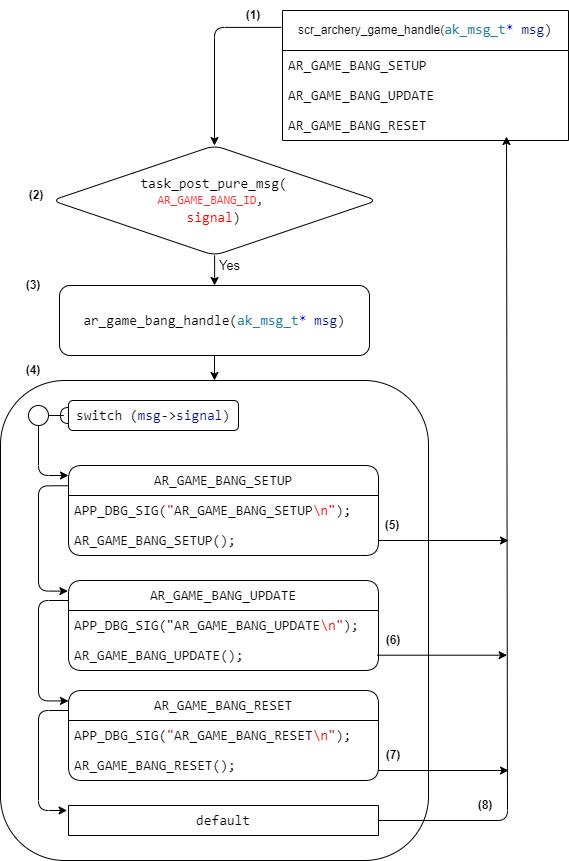

The diagram above was exported from draw.io. Its source (the exported page's mxGraphModel, read from the mxfile embedded in the PNG):
<mxGraphModel dx="1461" dy="622" grid="1" gridSize="10" guides="1" tooltips="1" connect="1" arrows="1" fold="1" page="1" pageScale="1" pageWidth="850" pageHeight="1100" math="0" shadow="0">
  <root>
    <mxCell id="0" />
    <mxCell id="1" parent="0" />
    <mxCell id="-6sIfph3jtw78D4HIJ4t-1" value="" style="edgeStyle=orthogonalEdgeStyle;rounded=1;orthogonalLoop=1;jettySize=auto;html=1;" parent="1" source="-6sIfph3jtw78D4HIJ4t-2" target="-6sIfph3jtw78D4HIJ4t-3" edge="1">
      <mxGeometry relative="1" as="geometry" />
    </mxCell>
    <mxCell id="-6sIfph3jtw78D4HIJ4t-2" value="&lt;div style=&quot;background-color: rgb(255, 255, 255); font-family: Consolas, &amp;quot;Courier New&amp;quot;, monospace; font-size: 14px; line-height: 19px;&quot;&gt;ar_game_bang_handle(&lt;span style=&quot;color: #267f99;&quot;&gt;ak_msg_t&lt;/span&gt;&lt;span style=&quot;color: #0000ff;&quot;&gt;*&lt;/span&gt; &lt;span style=&quot;color: #001080;&quot;&gt;msg&lt;/span&gt;)&lt;/div&gt;" style="rounded=1;whiteSpace=wrap;html=1;fontSize=12;glass=0;strokeWidth=1;shadow=0;" parent="1" vertex="1">
      <mxGeometry x="259" y="315" width="310" height="70" as="geometry" />
    </mxCell>
    <mxCell id="-6sIfph3jtw78D4HIJ4t-3" value="" style="rounded=1;whiteSpace=wrap;html=1;fontSize=12;glass=0;strokeWidth=1;shadow=0;" parent="1" vertex="1">
      <mxGeometry x="200" y="410" width="428" height="480" as="geometry" />
    </mxCell>
    <mxCell id="-6sIfph3jtw78D4HIJ4t-4" value="" style="edgeStyle=orthogonalEdgeStyle;rounded=1;orthogonalLoop=1;jettySize=auto;html=1;exitX=0;exitY=0.225;exitDx=0;exitDy=0;exitPerimeter=0;entryX=-0.002;entryY=0.118;entryDx=0;entryDy=0;entryPerimeter=0;" parent="1" source="-6sIfph3jtw78D4HIJ4t-5" target="-6sIfph3jtw78D4HIJ4t-8" edge="1">
      <mxGeometry relative="1" as="geometry">
        <mxPoint x="258" y="665" as="targetPoint" />
        <Array as="points">
          <mxPoint x="238" y="515" />
          <mxPoint x="238" y="620" />
          <mxPoint x="267" y="620" />
        </Array>
      </mxGeometry>
    </mxCell>
    <mxCell id="-6sIfph3jtw78D4HIJ4t-5" value="&lt;div style=&quot;background-color: rgb(255, 255, 255); font-family: Consolas, &amp;quot;Courier New&amp;quot;, monospace; font-size: 14px; line-height: 19px;&quot;&gt;&lt;div style=&quot;line-height: 19px;&quot;&gt;&lt;div style=&quot;line-height: 19px;&quot;&gt;&lt;div style=&quot;line-height: 19px;&quot;&gt;AR_GAME_BANG_SETUP&lt;/div&gt;&lt;/div&gt;&lt;/div&gt;&lt;/div&gt;" style="swimlane;fontStyle=0;childLayout=stackLayout;horizontal=1;startSize=30;horizontalStack=0;resizeParent=1;resizeParentMax=0;resizeLast=0;collapsible=1;marginBottom=0;whiteSpace=wrap;html=1;rounded=1;" parent="1" vertex="1">
      <mxGeometry x="268" y="495" width="310" height="90" as="geometry" />
    </mxCell>
    <mxCell id="-6sIfph3jtw78D4HIJ4t-6" value="&lt;div style=&quot;background-color: rgb(255, 255, 255); font-family: Consolas, &amp;quot;Courier New&amp;quot;, monospace; font-size: 14px; line-height: 19px;&quot;&gt;&lt;div style=&quot;line-height: 19px;&quot;&gt;&lt;div style=&quot;line-height: 19px;&quot;&gt;APP_DBG_SIG(&lt;span style=&quot;color: #a31515;&quot;&gt;&quot;&lt;/span&gt;AR_GAME_BANG_SETUP&lt;span style=&quot;color: rgb(238, 0, 0);&quot;&gt;\n&lt;/span&gt;&lt;span style=&quot;color: rgb(163, 21, 21);&quot;&gt;&quot;&lt;/span&gt;);&lt;br&gt;&lt;/div&gt;&lt;/div&gt;&lt;/div&gt;" style="text;strokeColor=none;fillColor=none;align=left;verticalAlign=middle;spacingLeft=4;spacingRight=4;overflow=hidden;points=[[0,0.5],[1,0.5]];portConstraint=eastwest;rotatable=0;whiteSpace=wrap;html=1;rounded=1;" parent="-6sIfph3jtw78D4HIJ4t-5" vertex="1">
      <mxGeometry y="30" width="310" height="30" as="geometry" />
    </mxCell>
    <mxCell id="-6sIfph3jtw78D4HIJ4t-7" value="&lt;div style=&quot;background-color: rgb(255, 255, 255); font-family: Consolas, &amp;quot;Courier New&amp;quot;, monospace; font-size: 14px; line-height: 19px;&quot;&gt;&lt;div style=&quot;line-height: 19px;&quot;&gt;&lt;div style=&quot;line-height: 19px;&quot;&gt;&lt;div style=&quot;line-height: 19px;&quot;&gt;&lt;div style=&quot;line-height: 19px;&quot;&gt;AR_GAME_BANG_SETUP();&lt;/div&gt;&lt;/div&gt;&lt;/div&gt;&lt;/div&gt;&lt;/div&gt;" style="text;strokeColor=none;fillColor=none;align=left;verticalAlign=middle;spacingLeft=4;spacingRight=4;overflow=hidden;points=[[0,0.5],[1,0.5]];portConstraint=eastwest;rotatable=0;whiteSpace=wrap;html=1;rounded=1;" parent="-6sIfph3jtw78D4HIJ4t-5" vertex="1">
      <mxGeometry y="60" width="310" height="30" as="geometry" />
    </mxCell>
    <mxCell id="-6sIfph3jtw78D4HIJ4t-8" value="&lt;div style=&quot;background-color: rgb(255, 255, 255); font-family: Consolas, &amp;quot;Courier New&amp;quot;, monospace; font-size: 14px; line-height: 19px;&quot;&gt;&lt;div style=&quot;line-height: 19px;&quot;&gt;&lt;div style=&quot;line-height: 19px;&quot;&gt;&lt;div style=&quot;line-height: 19px;&quot;&gt;AR_GAME_BANG_UPDATE&lt;/div&gt;&lt;/div&gt;&lt;/div&gt;&lt;/div&gt;" style="swimlane;fontStyle=0;childLayout=stackLayout;horizontal=1;startSize=30;horizontalStack=0;resizeParent=1;resizeParentMax=0;resizeLast=0;collapsible=1;marginBottom=0;whiteSpace=wrap;html=1;rounded=1;" parent="1" vertex="1">
      <mxGeometry x="268" y="610" width="310" height="90" as="geometry" />
    </mxCell>
    <mxCell id="-6sIfph3jtw78D4HIJ4t-9" value="&lt;div style=&quot;background-color: rgb(255, 255, 255); font-family: Consolas, &amp;quot;Courier New&amp;quot;, monospace; font-size: 14px; line-height: 19px;&quot;&gt;&lt;div style=&quot;line-height: 19px;&quot;&gt;&lt;div style=&quot;line-height: 19px;&quot;&gt;&lt;div style=&quot;line-height: 19px;&quot;&gt;APP_DBG_SIG(&quot;AR_GAME_BANG_UPDATE&lt;span style=&quot;border-color: var(--border-color); color: rgb(238, 0, 0);&quot;&gt;\n&lt;/span&gt;&lt;span style=&quot;border-color: var(--border-color); color: rgb(163, 21, 21);&quot;&gt;&quot;&lt;/span&gt;);&lt;br&gt;&lt;/div&gt;&lt;/div&gt;&lt;/div&gt;&lt;/div&gt;" style="text;strokeColor=none;fillColor=none;align=left;verticalAlign=middle;spacingLeft=4;spacingRight=4;overflow=hidden;points=[[0,0.5],[1,0.5]];portConstraint=eastwest;rotatable=0;whiteSpace=wrap;html=1;rounded=1;" parent="-6sIfph3jtw78D4HIJ4t-8" vertex="1">
      <mxGeometry y="30" width="310" height="30" as="geometry" />
    </mxCell>
    <mxCell id="-6sIfph3jtw78D4HIJ4t-10" value="&lt;div style=&quot;background-color: rgb(255, 255, 255); font-family: Consolas, &amp;quot;Courier New&amp;quot;, monospace; font-size: 14px; line-height: 19px;&quot;&gt;&lt;div style=&quot;line-height: 19px;&quot;&gt;&lt;div style=&quot;line-height: 19px;&quot;&gt;&lt;div style=&quot;line-height: 19px;&quot;&gt;&lt;div style=&quot;line-height: 19px;&quot;&gt;&lt;div style=&quot;line-height: 19px;&quot;&gt;&lt;div style=&quot;line-height: 19px;&quot;&gt;AR_GAME_BANG_UPDATE();&lt;/div&gt;&lt;/div&gt;&lt;/div&gt;&lt;/div&gt;&lt;/div&gt;&lt;/div&gt;&lt;/div&gt;" style="text;strokeColor=none;fillColor=none;align=left;verticalAlign=middle;spacingLeft=4;spacingRight=4;overflow=hidden;points=[[0,0.5],[1,0.5]];portConstraint=eastwest;rotatable=0;whiteSpace=wrap;html=1;rounded=1;" parent="-6sIfph3jtw78D4HIJ4t-8" vertex="1">
      <mxGeometry y="60" width="310" height="30" as="geometry" />
    </mxCell>
    <mxCell id="-6sIfph3jtw78D4HIJ4t-11" value="&lt;div style=&quot;background-color: rgb(255, 255, 255); font-family: Consolas, &amp;quot;Courier New&amp;quot;, monospace; font-size: 14px; line-height: 19px;&quot;&gt;&lt;div style=&quot;line-height: 19px;&quot;&gt;&lt;div style=&quot;line-height: 19px;&quot;&gt;&lt;div style=&quot;line-height: 19px;&quot;&gt;&lt;div style=&quot;line-height: 19px;&quot;&gt;&lt;div style=&quot;line-height: 19px;&quot;&gt;AR_GAME_BANG_RESET&lt;/div&gt;&lt;/div&gt;&lt;/div&gt;&lt;/div&gt;&lt;/div&gt;&lt;/div&gt;" style="swimlane;fontStyle=0;childLayout=stackLayout;horizontal=1;startSize=30;horizontalStack=0;resizeParent=1;resizeParentMax=0;resizeLast=0;collapsible=1;marginBottom=0;whiteSpace=wrap;html=1;rounded=1;" parent="1" vertex="1">
      <mxGeometry x="268" y="720" width="310" height="90" as="geometry" />
    </mxCell>
    <mxCell id="-6sIfph3jtw78D4HIJ4t-12" value="&lt;div style=&quot;background-color: rgb(255, 255, 255); font-family: Consolas, &amp;quot;Courier New&amp;quot;, monospace; font-size: 14px; line-height: 19px;&quot;&gt;&lt;div style=&quot;line-height: 19px;&quot;&gt;&lt;div style=&quot;line-height: 19px;&quot;&gt;&lt;div style=&quot;line-height: 19px;&quot;&gt;APP_DBG_SIG(&lt;span style=&quot;color: #a31515;&quot;&gt;&quot;&lt;/span&gt;AR_GAME_BANG_RESET&lt;span style=&quot;color: rgb(238, 0, 0);&quot;&gt;\n&lt;/span&gt;&lt;span style=&quot;color: rgb(163, 21, 21);&quot;&gt;&quot;&lt;/span&gt;);&lt;br&gt;&lt;/div&gt;&lt;/div&gt;&lt;/div&gt;&lt;/div&gt;" style="text;strokeColor=none;fillColor=none;align=left;verticalAlign=middle;spacingLeft=4;spacingRight=4;overflow=hidden;points=[[0,0.5],[1,0.5]];portConstraint=eastwest;rotatable=0;whiteSpace=wrap;html=1;rounded=1;" parent="-6sIfph3jtw78D4HIJ4t-11" vertex="1">
      <mxGeometry y="30" width="310" height="30" as="geometry" />
    </mxCell>
    <mxCell id="-6sIfph3jtw78D4HIJ4t-13" value="&lt;div style=&quot;background-color: rgb(255, 255, 255); font-family: Consolas, &amp;quot;Courier New&amp;quot;, monospace; font-size: 14px; line-height: 19px;&quot;&gt;&lt;div style=&quot;line-height: 19px;&quot;&gt;&lt;div style=&quot;line-height: 19px;&quot;&gt;&lt;div style=&quot;line-height: 19px;&quot;&gt;&lt;div style=&quot;line-height: 19px;&quot;&gt;AR_GAME_BANG_RESET();&lt;/div&gt;&lt;/div&gt;&lt;/div&gt;&lt;/div&gt;&lt;/div&gt;" style="text;strokeColor=none;fillColor=none;align=left;verticalAlign=middle;spacingLeft=4;spacingRight=4;overflow=hidden;points=[[0,0.5],[1,0.5]];portConstraint=eastwest;rotatable=0;whiteSpace=wrap;html=1;rounded=1;" parent="-6sIfph3jtw78D4HIJ4t-11" vertex="1">
      <mxGeometry y="60" width="310" height="30" as="geometry" />
    </mxCell>
    <mxCell id="-6sIfph3jtw78D4HIJ4t-17" value="" style="edgeStyle=orthogonalEdgeStyle;rounded=1;orthogonalLoop=1;jettySize=auto;html=1;" parent="1" source="-6sIfph3jtw78D4HIJ4t-33" target="-6sIfph3jtw78D4HIJ4t-2" edge="1">
      <mxGeometry relative="1" as="geometry" />
    </mxCell>
    <mxCell id="-6sIfph3jtw78D4HIJ4t-18" value="&lt;font style=&quot;font-size: 13px;&quot;&gt;Yes&lt;/font&gt;" style="edgeLabel;html=1;align=center;verticalAlign=middle;resizable=0;points=[];rounded=1;" parent="-6sIfph3jtw78D4HIJ4t-17" vertex="1" connectable="0">
      <mxGeometry x="-0.0719" y="1" relative="1" as="geometry">
        <mxPoint x="13" y="-4" as="offset" />
      </mxGeometry>
    </mxCell>
    <mxCell id="-6sIfph3jtw78D4HIJ4t-19" value="" style="edgeStyle=orthogonalEdgeStyle;rounded=1;orthogonalLoop=1;jettySize=auto;html=1;endArrow=halfCircle;endFill=0;" parent="1" source="-6sIfph3jtw78D4HIJ4t-21" target="-6sIfph3jtw78D4HIJ4t-22" edge="1">
      <mxGeometry relative="1" as="geometry" />
    </mxCell>
    <mxCell id="-6sIfph3jtw78D4HIJ4t-20" value="" style="edgeStyle=orthogonalEdgeStyle;rounded=1;orthogonalLoop=1;jettySize=auto;html=1;" parent="1" source="-6sIfph3jtw78D4HIJ4t-21" edge="1">
      <mxGeometry relative="1" as="geometry">
        <mxPoint x="268" y="505" as="targetPoint" />
        <Array as="points">
          <mxPoint x="238" y="505" />
        </Array>
      </mxGeometry>
    </mxCell>
    <mxCell id="-6sIfph3jtw78D4HIJ4t-21" value="" style="ellipse;whiteSpace=wrap;html=1;rounded=1;" parent="1" vertex="1">
      <mxGeometry x="228" y="435" width="20" height="20" as="geometry" />
    </mxCell>
    <mxCell id="-6sIfph3jtw78D4HIJ4t-22" value="&lt;div style=&quot;background-color: rgb(255, 255, 255); font-family: Consolas, &amp;quot;Courier New&amp;quot;, monospace; font-size: 14px; line-height: 19px;&quot;&gt;switch (&lt;span style=&quot;color: #001080;&quot;&gt;msg&lt;/span&gt;-&amp;gt;&lt;font color=&quot;#001080&quot;&gt;signal&lt;/font&gt;)&lt;/div&gt;" style="whiteSpace=wrap;html=1;rounded=1;" parent="1" vertex="1">
      <mxGeometry x="268" y="430" width="170" height="30" as="geometry" />
    </mxCell>
    <mxCell id="-6sIfph3jtw78D4HIJ4t-23" value="" style="edgeStyle=orthogonalEdgeStyle;rounded=1;orthogonalLoop=1;jettySize=auto;html=1;entryX=0;entryY=0.116;entryDx=0;entryDy=0;entryPerimeter=0;" parent="1" target="-6sIfph3jtw78D4HIJ4t-11" edge="1">
      <mxGeometry relative="1" as="geometry">
        <mxPoint x="268" y="630" as="sourcePoint" />
        <mxPoint x="248" y="735" as="targetPoint" />
        <Array as="points">
          <mxPoint x="238" y="630" />
          <mxPoint x="238" y="730" />
          <mxPoint x="268" y="730" />
        </Array>
      </mxGeometry>
    </mxCell>
    <mxCell id="-6sIfph3jtw78D4HIJ4t-24" value="" style="edgeStyle=orthogonalEdgeStyle;rounded=1;orthogonalLoop=1;jettySize=auto;html=1;entryX=0;entryY=0.111;entryDx=0;entryDy=0;entryPerimeter=0;exitX=0;exitY=0.222;exitDx=0;exitDy=0;exitPerimeter=0;" parent="1" source="-6sIfph3jtw78D4HIJ4t-11" edge="1">
      <mxGeometry relative="1" as="geometry">
        <mxPoint x="258" y="745" as="sourcePoint" />
        <mxPoint x="266.62" y="839.99" as="targetPoint" />
        <Array as="points">
          <mxPoint x="238" y="740" />
          <mxPoint x="238" y="840" />
        </Array>
      </mxGeometry>
    </mxCell>
    <mxCell id="-6sIfph3jtw78D4HIJ4t-26" value="" style="edgeStyle=orthogonalEdgeStyle;rounded=1;orthogonalLoop=1;jettySize=auto;html=1;" parent="1" source="-6sIfph3jtw78D4HIJ4t-27" edge="1">
      <mxGeometry relative="1" as="geometry">
        <mxPoint x="706" y="166" as="targetPoint" />
        <Array as="points">
          <mxPoint x="707" y="850" />
          <mxPoint x="707" y="166" />
        </Array>
      </mxGeometry>
    </mxCell>
    <mxCell id="-6sIfph3jtw78D4HIJ4t-27" value="&lt;div style=&quot;background-color: rgb(255, 255, 255); font-family: Consolas, &amp;quot;Courier New&amp;quot;, monospace; font-size: 14px; line-height: 19px;&quot;&gt;&lt;div style=&quot;line-height: 19px;&quot;&gt;&lt;div style=&quot;line-height: 19px;&quot;&gt;&lt;div style=&quot;line-height: 19px;&quot;&gt;&lt;div style=&quot;line-height: 19px;&quot;&gt;default&lt;/div&gt;&lt;/div&gt;&lt;/div&gt;&lt;/div&gt;&lt;/div&gt;" style="swimlane;fontStyle=0;childLayout=stackLayout;horizontal=1;startSize=30;horizontalStack=0;resizeParent=1;resizeParentMax=0;resizeLast=0;collapsible=1;marginBottom=0;whiteSpace=wrap;html=1;rounded=1;" parent="1" vertex="1">
      <mxGeometry x="268" y="835" width="310" height="30" as="geometry" />
    </mxCell>
    <mxCell id="-6sIfph3jtw78D4HIJ4t-28" value="" style="edgeStyle=orthogonalEdgeStyle;rounded=1;orthogonalLoop=1;jettySize=auto;html=1;entryX=0.5;entryY=0;entryDx=0;entryDy=0;exitX=-0.004;exitY=0.13;exitDx=0;exitDy=0;exitPerimeter=0;" parent="1" source="-6sIfph3jtw78D4HIJ4t-42" target="-6sIfph3jtw78D4HIJ4t-33" edge="1">
      <mxGeometry relative="1" as="geometry">
        <mxPoint x="414" y="185" as="targetPoint" />
        <Array as="points">
          <mxPoint x="414" y="57" />
        </Array>
        <mxPoint x="482.00000000000045" y="135" as="sourcePoint" />
      </mxGeometry>
    </mxCell>
    <mxCell id="-6sIfph3jtw78D4HIJ4t-30" value="" style="edgeStyle=orthogonalEdgeStyle;rounded=1;orthogonalLoop=1;jettySize=auto;html=1;" parent="1" edge="1">
      <mxGeometry relative="1" as="geometry">
        <mxPoint x="578" y="800" as="sourcePoint" />
        <mxPoint x="708" y="800" as="targetPoint" />
      </mxGeometry>
    </mxCell>
    <mxCell id="-6sIfph3jtw78D4HIJ4t-31" value="" style="edgeStyle=orthogonalEdgeStyle;rounded=1;orthogonalLoop=1;jettySize=auto;html=1;" parent="1" edge="1">
      <mxGeometry relative="1" as="geometry">
        <mxPoint x="576.62" y="684.7" as="sourcePoint" />
        <mxPoint x="706.62" y="684.7" as="targetPoint" />
      </mxGeometry>
    </mxCell>
    <mxCell id="-6sIfph3jtw78D4HIJ4t-32" value="" style="edgeStyle=orthogonalEdgeStyle;rounded=1;orthogonalLoop=1;jettySize=auto;html=1;" parent="1" edge="1">
      <mxGeometry relative="1" as="geometry">
        <mxPoint x="578" y="570" as="sourcePoint" />
        <mxPoint x="708" y="570" as="targetPoint" />
      </mxGeometry>
    </mxCell>
    <mxCell id="-6sIfph3jtw78D4HIJ4t-33" value="&lt;div style=&quot;background-color: rgb(255, 255, 255); font-family: Consolas, &amp;quot;Courier New&amp;quot;, monospace; font-size: 14px; line-height: 19px;&quot;&gt;task_post_pure_msg(&lt;/div&gt;&lt;span style=&quot;background-color: rgb(255, 255, 255);&quot;&gt;&lt;font face=&quot;Consolas, Courier New, monospace&quot; color=&quot;#ff3333&quot;&gt;AR_GAME_BANG_ID&lt;/font&gt;&lt;font face=&quot;Consolas, Courier New, monospace&quot;&gt;,&amp;nbsp;&lt;/font&gt;&lt;/span&gt;&lt;font face=&quot;Consolas, Courier New, monospace&quot; color=&quot;#ff3333&quot;&gt;&lt;br&gt;&lt;/font&gt;&lt;div style=&quot;background-color: rgb(255, 255, 255); font-family: Consolas, &amp;quot;Courier New&amp;quot;, monospace; font-size: 14px; line-height: 19px;&quot;&gt;&lt;font color=&quot;#ff0000&quot;&gt;signal&lt;/font&gt;)&lt;/div&gt;" style="rhombus;whiteSpace=wrap;html=1;rounded=1;" parent="1" vertex="1">
      <mxGeometry x="251.37" y="175" width="325.25" height="110" as="geometry" />
    </mxCell>
    <mxCell id="-6sIfph3jtw78D4HIJ4t-35" value="&lt;b&gt;(1)&lt;/b&gt;" style="text;html=1;strokeColor=none;fillColor=none;align=center;verticalAlign=middle;whiteSpace=wrap;rounded=0;" parent="1" vertex="1">
      <mxGeometry x="438" y="30" width="30" height="30" as="geometry" />
    </mxCell>
    <mxCell id="-6sIfph3jtw78D4HIJ4t-36" value="&lt;b&gt;(2)&lt;/b&gt;" style="text;html=1;strokeColor=none;fillColor=none;align=center;verticalAlign=middle;whiteSpace=wrap;rounded=0;" parent="1" vertex="1">
      <mxGeometry x="221.37" y="210" width="30" height="30" as="geometry" />
    </mxCell>
    <mxCell id="-6sIfph3jtw78D4HIJ4t-37" value="&lt;b&gt;(5)&lt;/b&gt;" style="text;html=1;strokeColor=none;fillColor=none;align=center;verticalAlign=middle;whiteSpace=wrap;rounded=0;" parent="1" vertex="1">
      <mxGeometry x="576.62" y="540" width="30" height="30" as="geometry" />
    </mxCell>
    <mxCell id="-6sIfph3jtw78D4HIJ4t-38" value="&lt;b&gt;(6)&lt;/b&gt;" style="text;html=1;strokeColor=none;fillColor=none;align=center;verticalAlign=middle;whiteSpace=wrap;rounded=0;" parent="1" vertex="1">
      <mxGeometry x="578" y="650" width="30" height="40" as="geometry" />
    </mxCell>
    <mxCell id="-6sIfph3jtw78D4HIJ4t-39" value="&lt;b&gt;(7)&lt;/b&gt;" style="text;html=1;strokeColor=none;fillColor=none;align=center;verticalAlign=middle;whiteSpace=wrap;rounded=0;" parent="1" vertex="1">
      <mxGeometry x="578" y="770" width="30" height="30" as="geometry" />
    </mxCell>
    <mxCell id="-6sIfph3jtw78D4HIJ4t-41" value="&lt;b&gt;(8)&lt;/b&gt;" style="text;html=1;strokeColor=none;fillColor=none;align=center;verticalAlign=middle;whiteSpace=wrap;rounded=0;" parent="1" vertex="1">
      <mxGeometry x="670" y="820" width="30" height="30" as="geometry" />
    </mxCell>
    <mxCell id="-6sIfph3jtw78D4HIJ4t-42" value="scr_archery_game_handle(&lt;span style=&quot;border-color: var(--border-color); font-family: Consolas, &amp;quot;Courier New&amp;quot;, monospace; font-size: 14px; color: rgb(38, 127, 153);&quot;&gt;ak_msg_t&lt;/span&gt;&lt;span style=&quot;border-color: var(--border-color); font-family: Consolas, &amp;quot;Courier New&amp;quot;, monospace; font-size: 14px; color: rgb(0, 0, 255);&quot;&gt;*&lt;/span&gt;&lt;span style=&quot;font-family: Consolas, &amp;quot;Courier New&amp;quot;, monospace; font-size: 14px; background-color: rgb(255, 255, 255);&quot;&gt;&amp;nbsp;&lt;/span&gt;&lt;span style=&quot;border-color: var(--border-color); font-family: Consolas, &amp;quot;Courier New&amp;quot;, monospace; font-size: 14px; color: rgb(0, 16, 128);&quot;&gt;msg&lt;/span&gt;&lt;span style=&quot;font-family: Consolas, &amp;quot;Courier New&amp;quot;, monospace; font-size: 14px; background-color: rgb(255, 255, 255);&quot;&gt;)&lt;/span&gt;" style="swimlane;fontStyle=0;childLayout=stackLayout;horizontal=1;startSize=40;horizontalStack=0;resizeParent=1;resizeParentMax=0;resizeLast=0;collapsible=1;marginBottom=0;whiteSpace=wrap;html=1;" parent="1" vertex="1">
      <mxGeometry x="482" y="40" width="286" height="130" as="geometry" />
    </mxCell>
    <mxCell id="-6sIfph3jtw78D4HIJ4t-43" value="&lt;div style=&quot;background-color: rgb(255, 255, 255); font-family: Consolas, &amp;quot;Courier New&amp;quot;, monospace; font-size: 14px; line-height: 19px;&quot;&gt;&lt;div style=&quot;line-height: 19px;&quot;&gt;&lt;div style=&quot;line-height: 19px;&quot;&gt;AR_GAME_BANG_SETUP&lt;/div&gt;&lt;/div&gt;&lt;/div&gt;" style="text;strokeColor=none;fillColor=none;align=left;verticalAlign=middle;spacingLeft=4;spacingRight=4;overflow=hidden;points=[[0,0.5],[1,0.5]];portConstraint=eastwest;rotatable=0;whiteSpace=wrap;html=1;" parent="-6sIfph3jtw78D4HIJ4t-42" vertex="1">
      <mxGeometry y="40" width="286" height="30" as="geometry" />
    </mxCell>
    <mxCell id="-6sIfph3jtw78D4HIJ4t-44" value="&lt;div style=&quot;background-color: rgb(255, 255, 255); font-family: Consolas, &amp;quot;Courier New&amp;quot;, monospace; font-size: 14px; line-height: 19px;&quot;&gt;&lt;div style=&quot;line-height: 19px;&quot;&gt;&lt;div style=&quot;line-height: 19px;&quot;&gt;AR_GAME_BANG_UPDATE&lt;/div&gt;&lt;/div&gt;&lt;/div&gt;" style="text;strokeColor=none;fillColor=none;align=left;verticalAlign=middle;spacingLeft=4;spacingRight=4;overflow=hidden;points=[[0,0.5],[1,0.5]];portConstraint=eastwest;rotatable=0;whiteSpace=wrap;html=1;" parent="-6sIfph3jtw78D4HIJ4t-42" vertex="1">
      <mxGeometry y="70" width="286" height="30" as="geometry" />
    </mxCell>
    <mxCell id="-6sIfph3jtw78D4HIJ4t-45" value="&lt;div style=&quot;background-color: rgb(255, 255, 255); font-family: Consolas, &amp;quot;Courier New&amp;quot;, monospace; font-size: 14px; line-height: 19px;&quot;&gt;&lt;div style=&quot;line-height: 19px;&quot;&gt;&lt;div style=&quot;line-height: 19px;&quot;&gt;AR_GAME_BANG_RESET&lt;/div&gt;&lt;/div&gt;&lt;/div&gt;" style="text;strokeColor=none;fillColor=none;align=left;verticalAlign=middle;spacingLeft=4;spacingRight=4;overflow=hidden;points=[[0,0.5],[1,0.5]];portConstraint=eastwest;rotatable=0;whiteSpace=wrap;html=1;" parent="-6sIfph3jtw78D4HIJ4t-42" vertex="1">
      <mxGeometry y="100" width="286" height="30" as="geometry" />
    </mxCell>
    <mxCell id="-6sIfph3jtw78D4HIJ4t-49" value="&lt;b&gt;(3)&lt;/b&gt;" style="text;html=1;strokeColor=none;fillColor=none;align=center;verticalAlign=middle;whiteSpace=wrap;rounded=0;" parent="1" vertex="1">
      <mxGeometry x="218" y="300" width="30" height="30" as="geometry" />
    </mxCell>
    <mxCell id="-6sIfph3jtw78D4HIJ4t-50" value="&lt;b&gt;(4)&lt;/b&gt;" style="text;html=1;strokeColor=none;fillColor=none;align=center;verticalAlign=middle;whiteSpace=wrap;rounded=0;" parent="1" vertex="1">
      <mxGeometry x="218" y="385" width="30" height="30" as="geometry" />
    </mxCell>
  </root>
</mxGraphModel>